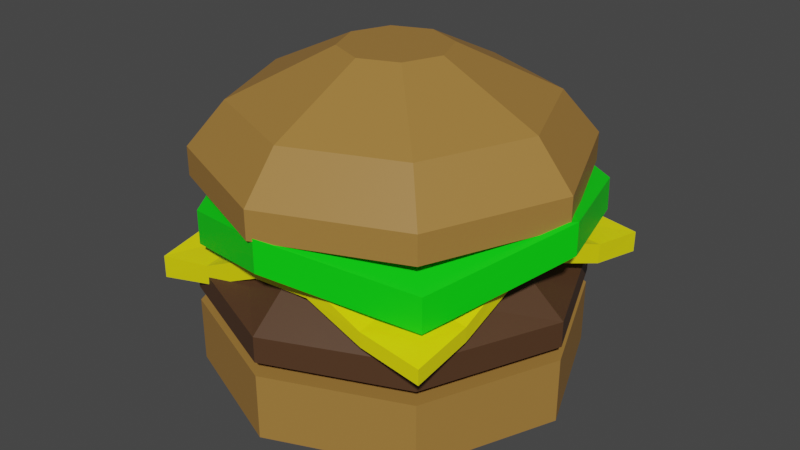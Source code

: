 # Source: burgir.blend  (saved by Blender 2.93.21; exported with 4.5.12 LTS)
import bpy
from mathutils import Matrix  # noqa: F401  (used for matrix-valued properties, if any)

bpy.ops.wm.read_factory_settings(use_empty=True)
scene = bpy.context.scene
scene.name = 'Scene'

# ---- collections
col_collection = bpy.data.collections.new('Collection'); scene.collection.children.link(col_collection)

# ---- materials (node trees are filled in below, after node groups)
mat_material_001 = bpy.data.materials.new('Material.001')
mat_material_001.use_transparent_shadow = False
mat_material_002 = bpy.data.materials.new('Material.002')
mat_material_002.use_transparent_shadow = False
mat_material_003 = bpy.data.materials.new('Material.003')
mat_material_003.use_transparent_shadow = False
mat_material_004 = bpy.data.materials.new('Material.004')
mat_material_004.use_transparent_shadow = False

# ---- material node trees
mat_material_001.use_nodes = True; mat_material_001.node_tree.nodes.clear()
_N = mat_material_001.node_tree.nodes; _L = mat_material_001.node_tree.links
n0 = _N.new('ShaderNodeBsdfPrincipled'); n0.name = 'Principled BSDF'; n0.location = (10, 300)
n0.distribution = 'GGX'
n0.subsurface_method = 'BURLEY'
n0.inputs[0].default_value = (0.3672, 0.1907, 0.04334, 1.0)
n0.inputs[3].default_value = 1.45
n0.inputs[27].default_value = (0.0, 0.0, 0.0, 1.0)
n0.inputs[28].default_value = 1.0
n1 = _N.new('ShaderNodeOutputMaterial'); n1.name = 'Material Output'; n1.location = (300, 300)
_L.new(n0.outputs[0], n1.inputs[0])
n1.is_active_output = True
mat_material_002.use_nodes = True; mat_material_002.node_tree.nodes.clear()
_N = mat_material_002.node_tree.nodes; _L = mat_material_002.node_tree.links
n0 = _N.new('ShaderNodeBsdfPrincipled'); n0.name = 'Principled BSDF'; n0.location = (10, 300)
n0.distribution = 'GGX'
n0.subsurface_method = 'BURLEY'
n0.inputs[0].default_value = (0.08001, 0.03649, 0.01574, 1.0)
n0.inputs[3].default_value = 1.45
n0.inputs[27].default_value = (0.0, 0.0, 0.0, 1.0)
n0.inputs[28].default_value = 1.0
n1 = _N.new('ShaderNodeOutputMaterial'); n1.name = 'Material Output'; n1.location = (300, 300)
_L.new(n0.outputs[0], n1.inputs[0])
n1.is_active_output = True
mat_material_003.use_nodes = True; mat_material_003.node_tree.nodes.clear()
_N = mat_material_003.node_tree.nodes; _L = mat_material_003.node_tree.links
n0 = _N.new('ShaderNodeBsdfPrincipled'); n0.name = 'Principled BSDF'; n0.location = (10, 300)
n0.distribution = 'GGX'
n0.subsurface_method = 'BURLEY'
n0.inputs[0].default_value = (1.0, 0.9168, 0.0, 1.0)
n0.inputs[3].default_value = 1.45
n0.inputs[27].default_value = (0.0, 0.0, 0.0, 1.0)
n0.inputs[28].default_value = 1.0
n1 = _N.new('ShaderNodeOutputMaterial'); n1.name = 'Material Output'; n1.location = (300, 300)
_L.new(n0.outputs[0], n1.inputs[0])
n1.is_active_output = True
mat_material_004.use_nodes = True; mat_material_004.node_tree.nodes.clear()
_N = mat_material_004.node_tree.nodes; _L = mat_material_004.node_tree.links
n0 = _N.new('ShaderNodeBsdfPrincipled'); n0.name = 'Principled BSDF'; n0.location = (10, 300)
n0.distribution = 'GGX'
n0.subsurface_method = 'BURLEY'
n0.inputs[0].default_value = (0.0, 0.8, 0.00269, 1.0)
n0.inputs[3].default_value = 1.45
n0.inputs[27].default_value = (0.0, 0.0, 0.0, 1.0)
n0.inputs[28].default_value = 1.0
n1 = _N.new('ShaderNodeOutputMaterial'); n1.name = 'Material Output'; n1.location = (300, 300)
_L.new(n0.outputs[0], n1.inputs[0])
n1.is_active_output = True

# ---- world
world_world = bpy.data.worlds.new('World'); scene.world = world_world
world_world.use_nodes = True; world_world.node_tree.nodes.clear()
_N = world_world.node_tree.nodes; _L = world_world.node_tree.links
n0 = _N.new('ShaderNodeOutputWorld'); n0.name = 'World Output'; n0.location = (300, 300)
n1 = _N.new('ShaderNodeBackground'); n1.name = 'Background'; n1.location = (10, 300)
n1.inputs[0].default_value = (0.05088, 0.05088, 0.05088, 1.0)
_L.new(n1.outputs[0], n0.inputs[0])
n0.is_active_output = True
world_world.color = (0.05088, 0.05088, 0.05088)
world_world.use_sun_shadow = False
world_world.sun_shadow_jitter_overblur = 0.0

# ---- meshes
me_cylinder = bpy.data.meshes.new('Cylinder')
me_cylinder.from_pydata([(0.0, 1.0, 1.307), (0.0, 1.0, 1.654), (0.7071, 0.7071, 1.307), (0.7071, 0.7071, 1.654), (1.0, -4.371e-08, 1.307), (1.0, -4.371e-08, 1.654), (0.7071, -0.7071, 1.307), (0.7071, -0.7071, 1.654), (-8.742e-08, -1.0, 1.307), (-8.742e-08, -1.0, 1.654), (-0.7071, -0.7071, 1.307), (-0.7071, -0.7071, 1.655), (-1.0, 1.192e-08, 1.307), (-1.0, 1.192e-08, 1.654), (-0.7071, 0.7071, 1.307), (-0.7071, 0.7071, 1.654), (0.2864, 0.2864, 1.086), (0.2864, -0.2864, 1.086), (-3.745e-08, -0.405, 1.086), (-0.2864, -0.2864, 1.086), (-0.405, -3.985e-11, 1.086), (-2.039e-09, 0.405, 1.086), (-0.2864, 0.2864, 1.086), (0.405, -2.257e-08, 1.086), (-0.5023, 0.5023, 1.196), (-0.7103, 8.47e-09, 1.196), (-0.5023, -0.5023, 1.196), (-5.902e-08, -0.7103, 1.196), (0.5023, -0.5023, 1.196), (0.7103, -3.105e-08, 1.196), (0.5023, 0.5023, 1.196), (3.073e-09, 0.7103, 1.196), (0.0, 1.0, 1.728), (0.7071, 0.7071, 1.728), (1.0, -4.371e-08, 1.728), (0.707, -0.707, 1.728), (-8.742e-08, -1.0, 1.728), (-0.7071, -0.7071, 1.732), (-1.0, 1.192e-08, 1.728), (-0.7071, 0.7071, 1.729), (0.6045, 0.6045, 1.632), (1.082e-09, 0.8548, 1.632), (0.8548, -3.953e-08, 1.632), (0.6045, -0.6045, 1.632), (-7.365e-08, -0.8548, 1.632), (-0.6045, -0.6045, 1.632), (-0.8548, 8.031e-09, 1.632), (-0.6045, 0.6045, 1.632), (0.7074, 0.7073, 1.868), (-2.88e-09, 1.0, 1.865), (1.0, -4.371e-08, 1.864), (0.706, -0.7067, 1.872), (-9.03e-08, -1.0, 1.865), (-0.7067, -0.7075, 1.874), (-1.0, 1.192e-08, 1.866), (-0.7079, 0.7071, 1.869), (0.5368, 0.5332, 2.054), (-3.506e-09, 0.75, 2.074), (0.75, -3.651e-08, 2.074), (0.5312, -0.5346, 2.061), (-6.907e-08, -0.75, 2.075), (-0.5264, -0.5355, 2.049), (-0.75, 5.218e-09, 2.078), (-0.5439, 0.5317, 2.054), (-0.9021, -0.7611, 1.862), (0.8413, -0.863, 1.987), (-0.8061, 0.8713, 1.957), (0.9021, 0.8225, 1.968), (0.9019, 0.821, 1.858), (-0.7952, 0.8737, 1.846), (0.8369, -0.8565, 1.901), (-0.907, -0.7581, 1.737), (-0.8166, 0.5333, 2.01), (-0.8152, 0.1801, 2.146), (-0.8305, -0.1512, 2.117), (-0.8768, -0.4517, 1.944), (0.8354, -0.5309, 2.028), (0.8193, -0.1816, 2.146), (0.8362, 0.1673, 2.15), (0.8817, 0.4977, 2.022), (0.8308, -0.5241, 1.945), (0.8164, -0.1774, 2.051), (0.8346, 0.166, 2.042), (0.8798, 0.4957, 1.917), (-0.8027, 0.5349, 1.907), (-0.8063, 0.1809, 2.038), (-0.8344, -0.1477, 2.009), (-0.8821, -0.4476, 1.831), (-0.5529, -0.7757, 1.935), (-0.1846, -0.7974, 2.11), (0.1744, -0.8259, 2.147), (0.5129, -0.8528, 2.03), (0.5606, 0.8207, 2.016), (0.1923, 0.8124, 2.148), (-0.1683, 0.8246, 2.149), (-0.491, 0.8555, 2.015), (0.5582, 0.8184, 1.914), (0.1904, 0.8109, 2.041), (-0.1602, 0.8254, 2.04), (-0.4786, 0.8571, 1.91), (-0.5594, -0.7704, 1.828), (-0.1892, -0.7933, 2.006), (0.1715, -0.8217, 2.051), (0.5084, -0.8461, 1.946), (0.5082, -0.5225, 2.064), (0.1712, -0.4984, 2.171), (-0.1754, -0.4792, 2.15), (-0.533, -0.4635, 1.999), (0.4936, -0.1762, 2.171), (0.1625, -0.1631, 2.232), (-0.1624, -0.161, 2.23), (-0.498, -0.1564, 2.152), (0.5047, 0.166, 2.176), (0.1636, 0.1618, 2.234), (-0.1626, 0.1624, 2.233), (-0.4927, 0.1736, 2.174), (0.544, 0.4961, 2.061), (0.1827, 0.4884, 2.175), (-0.1698, 0.4958, 2.175), (-0.4985, 0.5208, 2.058), (-0.5395, -0.4579, 1.898), (-0.1793, -0.4755, 2.045), (0.1687, -0.4947, 2.073), (0.5037, -0.5158, 1.98), (-0.5018, -0.153, 2.046), (-0.1634, -0.1601, 2.116), (0.162, -0.1622, 2.119), (0.4911, -0.1725, 2.073), (-0.4848, 0.1742, 2.066), (-0.1609, 0.1626, 2.118), (0.1632, 0.1615, 2.119), (0.503, 0.1647, 2.068), (-0.4846, 0.522, 1.956), (-0.1621, 0.4964, 2.067), (0.1808, 0.4871, 2.068), (0.541, 0.4937, 1.96), (0.009365, 1.026, 2.214), (0.7685, 0.7526, 2.082), (1.028, 0.02018, 2.209), (0.7507, -0.7284, 2.052), (0.02877, -0.9902, 2.197), (-0.6428, -0.7334, 2.01), (-0.9905, 0.0164, 2.203), (-0.8057, 0.7325, 2.084), (0.7655, 0.751, 2.258), (0.01002, 1.026, 2.382), (1.027, 0.02033, 2.378), (0.749, -0.7253, 2.23), (0.02768, -0.9888, 2.368), (-0.646, -0.7299, 2.191), (-0.9901, 0.01728, 2.373), (-0.7973, 0.7323, 2.259), (0.0, 1.0, 2.352), (0.7071, 0.7071, 2.352), (1.0, -4.371e-08, 2.352), (0.7071, -0.7071, 2.352), (-8.742e-08, -1.0, 2.352), (-0.7071, -0.7071, 2.352), (-1.0, 1.192e-08, 2.352), (-0.7071, 0.7071, 2.352), (0.7071, 0.7071, 2.502), (1.341e-05, 1.0, 2.502), (1.0, 1.337e-05, 2.502), (0.7071, -0.7071, 2.502), (1.332e-05, -1.0, 2.502), (-0.7071, -0.7071, 2.503), (-1.0, 1.342e-05, 2.502), (-0.7071, 0.7071, 2.502), (0.5701, 0.5701, 2.732), (3.39e-05, 0.8062, 2.732), (0.8062, 3.386e-05, 2.732), (0.5701, -0.57, 2.732), (3.383e-05, -0.8061, 2.732), (-0.57, -0.57, 2.733), (-0.8061, 3.391e-05, 2.732), (-0.57, 0.5701, 2.732), (0.1982, 0.1982, 2.983), (5.629e-05, 0.2802, 2.983), (0.2802, 5.626e-05, 2.983), (0.1982, -0.1981, 2.983), (5.627e-05, -0.2801, 2.983), (-0.1981, -0.1981, 2.983), (-0.2801, 5.627e-05, 2.983), (-0.1981, 0.1982, 2.983)], [], [(0, 1, 3, 2), (2, 3, 5, 4), (4, 5, 7, 6), (6, 7, 9, 8), (8, 9, 11, 10), (10, 11, 13, 12), (3, 1, 15, 13, 11, 9, 7, 5), (12, 13, 15, 14), (14, 15, 1, 0), (21, 16, 23, 17, 18, 19, 20, 22), (28, 27, 18, 17), (30, 29, 23, 16), (24, 31, 21, 22), (4, 6, 28, 29), (27, 26, 19, 18), (29, 28, 17, 23), (0, 2, 30, 31), (14, 0, 31, 24), (8, 10, 26, 27), (2, 4, 29, 30), (12, 14, 24, 25), (31, 30, 16, 21), (25, 24, 22, 20), (6, 8, 27, 28), (26, 25, 20, 19), (10, 12, 25, 26), (39, 32, 49, 55), (40, 41, 47, 46, 45, 44, 43, 42), (32, 39, 47, 41), (38, 37, 45, 46), (36, 35, 43, 44), (34, 33, 40, 42), (39, 38, 46, 47), (37, 36, 44, 45), (35, 34, 42, 43), (33, 32, 41, 40), (53, 54, 62, 61), (37, 38, 54, 53), (35, 36, 52, 51), (33, 34, 50, 48), (38, 39, 55, 54), (36, 37, 53, 52), (34, 35, 51, 50), (32, 33, 48, 49), (56, 58, 59, 60, 61, 62, 63, 57), (51, 52, 60, 59), (48, 50, 58, 56), (54, 55, 63, 62), (52, 53, 61, 60), (50, 51, 59, 58), (49, 48, 56, 57), (55, 49, 57, 63), (135, 96, 68, 83), (116, 79, 67, 92), (103, 70, 65, 91), (99, 69, 66, 95), (87, 71, 64, 75), (83, 68, 67, 79), (70, 80, 76, 65), (80, 81, 77, 76), (81, 82, 78, 77), (82, 83, 79, 78), (69, 84, 72, 66), (84, 85, 73, 72), (85, 86, 74, 73), (86, 87, 75, 74), (91, 65, 76, 104), (104, 76, 77, 108), (108, 77, 78, 112), (112, 78, 79, 116), (103, 123, 80, 70), (123, 127, 81, 80), (127, 131, 82, 81), (131, 135, 83, 82), (85, 84, 132, 128), (128, 132, 133, 129), (129, 133, 134, 130), (130, 134, 135, 131), (86, 85, 128, 124), (124, 128, 129, 125), (125, 129, 130, 126), (126, 130, 131, 127), (87, 86, 124, 120), (120, 124, 125, 121), (121, 125, 126, 122), (122, 126, 127, 123), (71, 87, 120, 100), (100, 120, 121, 101), (101, 121, 122, 102), (102, 122, 123, 103), (73, 115, 119, 72), (115, 114, 118, 119), (114, 113, 117, 118), (113, 112, 116, 117), (74, 111, 115, 73), (111, 110, 114, 115), (110, 109, 113, 114), (109, 108, 112, 113), (75, 107, 111, 74), (107, 106, 110, 111), (106, 105, 109, 110), (105, 104, 108, 109), (64, 88, 107, 75), (88, 89, 106, 107), (89, 90, 105, 106), (90, 91, 104, 105), (68, 96, 92, 67), (96, 97, 93, 92), (97, 98, 94, 93), (98, 99, 95, 94), (71, 100, 88, 64), (100, 101, 89, 88), (101, 102, 90, 89), (102, 103, 91, 90), (72, 119, 95, 66), (119, 118, 94, 95), (118, 117, 93, 94), (117, 116, 92, 93), (84, 69, 99, 132), (132, 99, 98, 133), (133, 98, 97, 134), (134, 97, 96, 135), (137, 138, 139, 140, 141, 142, 143, 136), (144, 145, 151, 150, 149, 148, 147, 146), (137, 136, 145, 144), (136, 143, 151, 145), (142, 141, 149, 150), (140, 139, 147, 148), (138, 137, 144, 146), (143, 142, 150, 151), (141, 140, 148, 149), (139, 138, 146, 147), (153, 154, 155, 156, 157, 158, 159, 152), (161, 167, 175, 169), (157, 156, 164, 165), (155, 154, 162, 163), (153, 152, 161, 160), (152, 159, 167, 161), (158, 157, 165, 166), (156, 155, 163, 164), (154, 153, 160, 162), (159, 158, 166, 167), (171, 170, 178, 179), (166, 165, 173, 174), (164, 163, 171, 172), (162, 160, 168, 170), (167, 166, 174, 175), (165, 164, 172, 173), (163, 162, 170, 171), (160, 161, 169, 168), (176, 177, 183, 182, 181, 180, 179, 178), (168, 169, 177, 176), (169, 175, 183, 177), (174, 173, 181, 182), (172, 171, 179, 180), (170, 168, 176, 178), (175, 174, 182, 183), (173, 172, 180, 181)])
me_cylinder.polygons.foreach_set('material_index', [0, 0, 0, 0, 0, 0, 0, 0, 0, 0, 0, 0, 0, 0, 0, 0, 0, 0, 0, 0, 0, 0, 0, 0, 0, 0, 1, 1, 1, 1, 1, 1, 1, 1, 1, 1, 1, 1, 1, 1, 1, 1, 1, 1, 1, 1, 1, 1, 1, 1, 1, 1, 2, 2, 2, 2, 2, 2, 2, 2, 2, 2, 2, 2, 2, 2, 2, 2, 2, 2, 2, 2, 2, 2, 2, 2, 2, 2, 2, 2, 2, 2, 2, 2, 2, 2, 2, 2, 2, 2, 2, 2, 2, 2, 2, 2, 2, 2, 2, 2, 2, 2, 2, 2, 2, 2, 2, 2, 2, 2, 2, 2, 2, 2, 2, 2, 2, 2, 2, 2, 2, 2, 3, 3, 3, 3, 3, 3, 3, 3, 3, 3, 0, 0, 0, 0, 0, 0, 0, 0, 0, 0, 0, 0, 0, 0, 0, 0, 0, 0, 0, 0, 0, 0, 0, 0, 0, 0])
_uv = me_cylinder.uv_layers.new(name='UVMap')
_uv.uv.foreach_set('vector', [1.0, 0.5, 1.0, 1.0, 0.875, 1.0, 0.875, 0.5, 0.875, 0.5, 0.875, 1.0, 0.75, 1.0, 0.75, 0.5, 0.75, 0.5, 0.75, 1.0, 0.625, 1.0, 0.625, 0.5, 0.625, 0.5, 0.625, 1.0, 0.5, 1.0, 0.5, 0.5, 0.5, 0.5, 0.5, 1.0, 0.375, 1.0, 0.375, 0.5, 0.375, 0.5, 0.375, 1.0, 0.25, 1.0, 0.25, 0.5, 0.4197, 0.4197, 0.25, 0.49, 0.08029, 0.4197, 0.01, 0.25, 0.08029, 0.08029, 0.25, 0.01, 0.4197, 0.08029, 0.49, 0.25, 0.25, 0.5, 0.25, 1.0, 0.125, 1.0, 0.125, 0.5, 0.125, 0.5, 0.125, 1.0, 0.0, 1.0, 0.0, 0.5, 0.0, 0.5, 0.875, 0.5, 0.75, 0.5, 0.625, 0.5, 0.5, 0.5, 0.375, 0.5, 0.25, 0.5, 0.125, 0.5, 0.625, 0.5, 0.5, 0.5, 0.5, 0.5, 0.625, 0.5, 0.875, 0.5, 0.75, 0.5, 0.75, 0.5, 0.875, 0.5, 0.125, 0.5, 0.0, 0.5, 0.0, 0.5, 0.125, 0.5, 0.75, 0.5, 0.625, 0.5, 0.625, 0.5, 0.75, 0.5, 0.5, 0.5, 0.375, 0.5, 0.375, 0.5, 0.5, 0.5, 0.75, 0.5, 0.625, 0.5, 0.625, 0.5, 0.75, 0.5, 1.0, 0.5, 0.875, 0.5, 0.875, 0.5, 1.0, 0.5, 0.125, 0.5, 0.0, 0.5, 0.0, 0.5, 0.125, 0.5, 0.5, 0.5, 0.375, 0.5, 0.375, 0.5, 0.5, 0.5, 0.875, 0.5, 0.75, 0.5, 0.75, 0.5, 0.875, 0.5, 0.25, 0.5, 0.125, 0.5, 0.125, 0.5, 0.25, 0.5, 1.0, 0.5, 0.875, 0.5, 0.875, 0.5, 1.0, 0.5, 0.25, 0.5, 0.125, 0.5, 0.125, 0.5, 0.25, 0.5, 0.625, 0.5, 0.5, 0.5, 0.5, 0.5, 0.625, 0.5, 0.375, 0.5, 0.25, 0.5, 0.25, 0.5, 0.375, 0.5, 0.375, 0.5, 0.25, 0.5, 0.25, 0.5, 0.375, 0.5, 0.08029, 0.4197, 0.25, 0.49, 0.25, 0.49, 0.08029, 0.4197, 0.4197, 0.4197, 0.25, 0.49, 0.08029, 0.4197, 0.01, 0.25, 0.08029, 0.08029, 0.25, 0.01, 0.4197, 0.08029, 0.49, 0.25, 0.25, 0.49, 0.08029, 0.4197, 0.08029, 0.4197, 0.25, 0.49, 0.01, 0.25, 0.08029, 0.08029, 0.08029, 0.08029, 0.01, 0.25, 0.25, 0.01, 0.4197, 0.08029, 0.4197, 0.08029, 0.25, 0.01, 0.49, 0.25, 0.4197, 0.4197, 0.4197, 0.4197, 0.49, 0.25, 0.08029, 0.4197, 0.01, 0.25, 0.01, 0.25, 0.08029, 0.4197, 0.08029, 0.08029, 0.25, 0.01, 0.25, 0.01, 0.08029, 0.08029, 0.4197, 0.08029, 0.49, 0.25, 0.49, 0.25, 0.4197, 0.08029, 0.4197, 0.4197, 0.25, 0.49, 0.25, 0.49, 0.4197, 0.4197, 0.08029, 0.08029, 0.01, 0.25, 0.01, 0.25, 0.08029, 0.08029, 0.08029, 0.08029, 0.01, 0.25, 0.01, 0.25, 0.08029, 0.08029, 0.4197, 0.08029, 0.25, 0.01, 0.25, 0.01, 0.4197, 0.08029, 0.4197, 0.4197, 0.49, 0.25, 0.49, 0.25, 0.4197, 0.4197, 0.01, 0.25, 0.08029, 0.4197, 0.08029, 0.4197, 0.01, 0.25, 0.25, 0.01, 0.08029, 0.08029, 0.08029, 0.08029, 0.25, 0.01, 0.49, 0.25, 0.4197, 0.08029, 0.4197, 0.08029, 0.49, 0.25, 0.25, 0.49, 0.4197, 0.4197, 0.4197, 0.4197, 0.25, 0.49, 0.4197, 0.4197, 0.49, 0.25, 0.4197, 0.08029, 0.25, 0.01, 0.08029, 0.08029, 0.01, 0.25, 0.08029, 0.4197, 0.25, 0.49, 0.4197, 0.08029, 0.25, 0.01, 0.25, 0.01, 0.4197, 0.08029, 0.4197, 0.4197, 0.49, 0.25, 0.49, 0.25, 0.4197, 0.4197, 0.01, 0.25, 0.08029, 0.4197, 0.08029, 0.4197, 0.01, 0.25, 0.25, 0.01, 0.08029, 0.08029, 0.08029, 0.08029, 0.25, 0.01, 0.49, 0.25, 0.4197, 0.08029, 0.4197, 0.08029, 0.49, 0.25, 0.25, 0.49, 0.4197, 0.4197, 0.4197, 0.4197, 0.25, 0.49, 0.08029, 0.4197, 0.25, 0.49, 0.25, 0.49, 0.08029, 0.4197, 0.8, 0.8, 0.8, 1.0, 1.0, 1.0, 1.0, 0.8, 0.8, 0.8, 1.0, 0.8, 1.0, 1.0, 0.8, 1.0, 0.8, 0.0, 1.0, 0.0, 1.0, 0.0, 0.8, 0.0, 0.2, 1.0, 0.0, 1.0, 0.0, 1.0, 0.2, 1.0, 0.0, 0.2, 0.0, 0.0, 0.0, 0.0, 0.0, 0.2, 1.0, 0.8, 1.0, 1.0, 1.0, 1.0, 1.0, 0.8, 1.0, 0.0, 1.0, 0.2, 1.0, 0.2, 1.0, 0.0, 1.0, 0.2, 1.0, 0.4, 1.0, 0.4, 1.0, 0.2, 1.0, 0.4, 1.0, 0.6, 1.0, 0.6, 1.0, 0.4, 1.0, 0.6, 1.0, 0.8, 1.0, 0.8, 1.0, 0.6, 0.0, 1.0, 0.0, 0.8, 0.0, 0.8, 0.0, 1.0, 0.0, 0.8, 0.0, 0.6, 0.0, 0.6, 0.0, 0.8, 0.0, 0.6, 0.0, 0.4, 0.0, 0.4, 0.0, 0.6, 0.0, 0.4, 0.0, 0.2, 0.0, 0.2, 0.0, 0.4, 0.8, 0.0, 1.0, 0.0, 1.0, 0.2, 0.8, 0.2, 0.8, 0.2, 1.0, 0.2, 1.0, 0.4, 0.8, 0.4, 0.8, 0.4, 1.0, 0.4, 1.0, 0.6, 0.8, 0.6, 0.8, 0.6, 1.0, 0.6, 1.0, 0.8, 0.8, 0.8, 0.8, 0.0, 0.8, 0.2, 1.0, 0.2, 1.0, 0.0, 0.8, 0.2, 0.8, 0.4, 1.0, 0.4, 1.0, 0.2, 0.8, 0.4, 0.8, 0.6, 1.0, 0.6, 1.0, 0.4, 0.8, 0.6, 0.8, 0.8, 1.0, 0.8, 1.0, 0.6, 0.0, 0.6, 0.0, 0.8, 0.2, 0.8, 0.2, 0.6, 0.2, 0.6, 0.2, 0.8, 0.4, 0.8, 0.4, 0.6, 0.4, 0.6, 0.4, 0.8, 0.6, 0.8, 0.6, 0.6, 0.6, 0.6, 0.6, 0.8, 0.8, 0.8, 0.8, 0.6, 0.0, 0.4, 0.0, 0.6, 0.2, 0.6, 0.2, 0.4, 0.2, 0.4, 0.2, 0.6, 0.4, 0.6, 0.4, 0.4, 0.4, 0.4, 0.4, 0.6, 0.6, 0.6, 0.6, 0.4, 0.6, 0.4, 0.6, 0.6, 0.8, 0.6, 0.8, 0.4, 0.0, 0.2, 0.0, 0.4, 0.2, 0.4, 0.2, 0.2, 0.2, 0.2, 0.2, 0.4, 0.4, 0.4, 0.4, 0.2, 0.4, 0.2, 0.4, 0.4, 0.6, 0.4, 0.6, 0.2, 0.6, 0.2, 0.6, 0.4, 0.8, 0.4, 0.8, 0.2, 0.0, 0.0, 0.0, 0.2, 0.2, 0.2, 0.2, 0.0, 0.2, 0.0, 0.2, 0.2, 0.4, 0.2, 0.4, 0.0, 0.4, 0.0, 0.4, 0.2, 0.6, 0.2, 0.6, 0.0, 0.6, 0.0, 0.6, 0.2, 0.8, 0.2, 0.8, 0.0, 0.0, 0.6, 0.2, 0.6, 0.2, 0.8, 0.0, 0.8, 0.2, 0.6, 0.4, 0.6, 0.4, 0.8, 0.2, 0.8, 0.4, 0.6, 0.6, 0.6, 0.6, 0.8, 0.4, 0.8, 0.6, 0.6, 0.8, 0.6, 0.8, 0.8, 0.6, 0.8, 0.0, 0.4, 0.2, 0.4, 0.2, 0.6, 0.0, 0.6, 0.2, 0.4, 0.4, 0.4, 0.4, 0.6, 0.2, 0.6, 0.4, 0.4, 0.6, 0.4, 0.6, 0.6, 0.4, 0.6, 0.6, 0.4, 0.8, 0.4, 0.8, 0.6, 0.6, 0.6, 0.0, 0.2, 0.2, 0.2, 0.2, 0.4, 0.0, 0.4, 0.2, 0.2, 0.4, 0.2, 0.4, 0.4, 0.2, 0.4, 0.4, 0.2, 0.6, 0.2, 0.6, 0.4, 0.4, 0.4, 0.6, 0.2, 0.8, 0.2, 0.8, 0.4, 0.6, 0.4, 0.0, 0.0, 0.2, 0.0, 0.2, 0.2, 0.0, 0.2, 0.2, 0.0, 0.4, 0.0, 0.4, 0.2, 0.2, 0.2, 0.4, 0.0, 0.6, 0.0, 0.6, 0.2, 0.4, 0.2, 0.6, 0.0, 0.8, 0.0, 0.8, 0.2, 0.6, 0.2, 1.0, 1.0, 0.8, 1.0, 0.8, 1.0, 1.0, 1.0, 0.8, 1.0, 0.6, 1.0, 0.6, 1.0, 0.8, 1.0, 0.6, 1.0, 0.4, 1.0, 0.4, 1.0, 0.6, 1.0, 0.4, 1.0, 0.2, 1.0, 0.2, 1.0, 0.4, 1.0, 0.0, 0.0, 0.2, 0.0, 0.2, 0.0, 0.0, 0.0, 0.2, 0.0, 0.4, 0.0, 0.4, 0.0, 0.2, 0.0, 0.4, 0.0, 0.6, 0.0, 0.6, 0.0, 0.4, 0.0, 0.6, 0.0, 0.8, 0.0, 0.8, 0.0, 0.6, 0.0, 0.0, 0.8, 0.2, 0.8, 0.2, 1.0, 0.0, 1.0, 0.2, 0.8, 0.4, 0.8, 0.4, 1.0, 0.2, 1.0, 0.4, 0.8, 0.6, 0.8, 0.6, 1.0, 0.4, 1.0, 0.6, 0.8, 0.8, 0.8, 0.8, 1.0, 0.6, 1.0, 0.0, 0.8, 0.0, 1.0, 0.2, 1.0, 0.2, 0.8, 0.2, 0.8, 0.2, 1.0, 0.4, 1.0, 0.4, 0.8, 0.4, 0.8, 0.4, 1.0, 0.6, 1.0, 0.6, 0.8, 0.6, 0.8, 0.6, 1.0, 0.8, 1.0, 0.8, 0.8, 0.4197, 0.4197, 0.49, 0.25, 0.4197, 0.08029, 0.25, 0.01, 0.08029, 0.08029, 0.01, 0.25, 0.08029, 0.4197, 0.25, 0.49, 0.4197, 0.4197, 0.25, 0.49, 0.08029, 0.4197, 0.01, 0.25, 0.08029, 0.08029, 0.25, 0.01, 0.4197, 0.08029, 0.49, 0.25, 0.4197, 0.4197, 0.25, 0.49, 0.25, 0.49, 0.4197, 0.4197, 0.25, 0.49, 0.08029, 0.4197, 0.08029, 0.4197, 0.25, 0.49, 0.01, 0.25, 0.08029, 0.08029, 0.08029, 0.08029, 0.01, 0.25, 0.25, 0.01, 0.4197, 0.08029, 0.4197, 0.08029, 0.25, 0.01, 0.49, 0.25, 0.4197, 0.4197, 0.4197, 0.4197, 0.49, 0.25, 0.08029, 0.4197, 0.01, 0.25, 0.01, 0.25, 0.08029, 0.4197, 0.08029, 0.08029, 0.25, 0.01, 0.25, 0.01, 0.08029, 0.08029, 0.4197, 0.08029, 0.49, 0.25, 0.49, 0.25, 0.4197, 0.08029, 0.4197, 0.4197, 0.49, 0.25, 0.4197, 0.08029, 0.25, 0.01, 0.08029, 0.08029, 0.01, 0.25, 0.08029, 0.4197, 0.25, 0.49, 0.25, 0.49, 0.08029, 0.4197, 0.08029, 0.4197, 0.25, 0.49, 0.08029, 0.08029, 0.25, 0.01, 0.25, 0.01, 0.08029, 0.08029, 0.4197, 0.08029, 0.49, 0.25, 0.49, 0.25, 0.4197, 0.08029, 0.4197, 0.4197, 0.25, 0.49, 0.25, 0.49, 0.4197, 0.4197, 0.25, 0.49, 0.08029, 0.4197, 0.08029, 0.4197, 0.25, 0.49, 0.01, 0.25, 0.08029, 0.08029, 0.08029, 0.08029, 0.01, 0.25, 0.25, 0.01, 0.4197, 0.08029, 0.4197, 0.08029, 0.25, 0.01, 0.49, 0.25, 0.4197, 0.4197, 0.4197, 0.4197, 0.49, 0.25, 0.08029, 0.4197, 0.01, 0.25, 0.01, 0.25, 0.08029, 0.4197, 0.4197, 0.08029, 0.49, 0.25, 0.49, 0.25, 0.4197, 0.08029, 0.01, 0.25, 0.08029, 0.08029, 0.08029, 0.08029, 0.01, 0.25, 0.25, 0.01, 0.4197, 0.08029, 0.4197, 0.08029, 0.25, 0.01, 0.49, 0.25, 0.4197, 0.4197, 0.4197, 0.4197, 0.49, 0.25, 0.08029, 0.4197, 0.01, 0.25, 0.01, 0.25, 0.08029, 0.4197, 0.08029, 0.08029, 0.25, 0.01, 0.25, 0.01, 0.08029, 0.08029, 0.4197, 0.08029, 0.49, 0.25, 0.49, 0.25, 0.4197, 0.08029, 0.4197, 0.4197, 0.25, 0.49, 0.25, 0.49, 0.4197, 0.4197, 0.4197, 0.4197, 0.25, 0.49, 0.08029, 0.4197, 0.01, 0.25, 0.08029, 0.08029, 0.25, 0.01, 0.4197, 0.08029, 0.49, 0.25, 0.4197, 0.4197, 0.25, 0.49, 0.25, 0.49, 0.4197, 0.4197, 0.25, 0.49, 0.08029, 0.4197, 0.08029, 0.4197, 0.25, 0.49, 0.01, 0.25, 0.08029, 0.08029, 0.08029, 0.08029, 0.01, 0.25, 0.25, 0.01, 0.4197, 0.08029, 0.4197, 0.08029, 0.25, 0.01, 0.49, 0.25, 0.4197, 0.4197, 0.4197, 0.4197, 0.49, 0.25, 0.08029, 0.4197, 0.01, 0.25, 0.01, 0.25, 0.08029, 0.4197, 0.08029, 0.08029, 0.25, 0.01, 0.25, 0.01, 0.08029, 0.08029])
me_cylinder.materials.append(mat_material_001)
me_cylinder.materials.append(mat_material_002)
me_cylinder.materials.append(mat_material_003)
me_cylinder.materials.append(mat_material_004)
me_cylinder.use_remesh_fix_poles = True
me_cylinder.use_remesh_preserve_attributes = False
me_cylinder.update()

# ---- objects
ob_cylinder = bpy.data.objects.new('Cylinder', me_cylinder)

# ---- transforms, parenting, visibility, modifiers, constraints
ob_cylinder.location = (0.0, 0.0, 0.0)

# ---- collection membership
col_collection.objects.link(ob_cylinder)

# ---- scene / render settings (as saved in the file)
scene.frame_start = 1; scene.frame_end = 250; scene.frame_set(1)
scene.render.engine = 'BLENDER_EEVEE_NEXT'
scene.cycles.use_denoising = False
scene.cycles.samples = 128
scene.cycles.sampling_pattern = 'TABULATED_SOBOL'
scene.cycles.use_adaptive_sampling = False
scene.cycles.use_light_tree = False
scene.view_settings.view_transform = 'Filmic'
bpy.context.view_layer.update()

# ---- added for rendering (the .blend has no active camera and no usable light): camera, sun
cam_auto = bpy.data.cameras.new('AutoCamera')
cam_auto.lens = 50.0
cam_auto.sensor_width = 36.0
cam_auto.clip_end = 1000.0
ob_auto_camera = bpy.data.objects.new('AutoCamera', cam_auto)
scene.collection.objects.link(ob_auto_camera)
ob_auto_camera.location = (3.19472, -3.80358, 4.5792)
ob_auto_camera.rotation_euler = (1.09748, -7.21219e-08, 0.694738)
scene.camera = ob_auto_camera
light_auto_sun = bpy.data.lights.new('AutoSun', 'SUN')
light_auto_sun.energy = 3.0
light_auto_sun.angle = 0.0523599
ob_auto_sun = bpy.data.objects.new('AutoSun', light_auto_sun)
scene.collection.objects.link(ob_auto_sun)
ob_auto_sun.rotation_euler = (0.872665, 0.174533, 0.523599)
bpy.context.view_layer.update()
